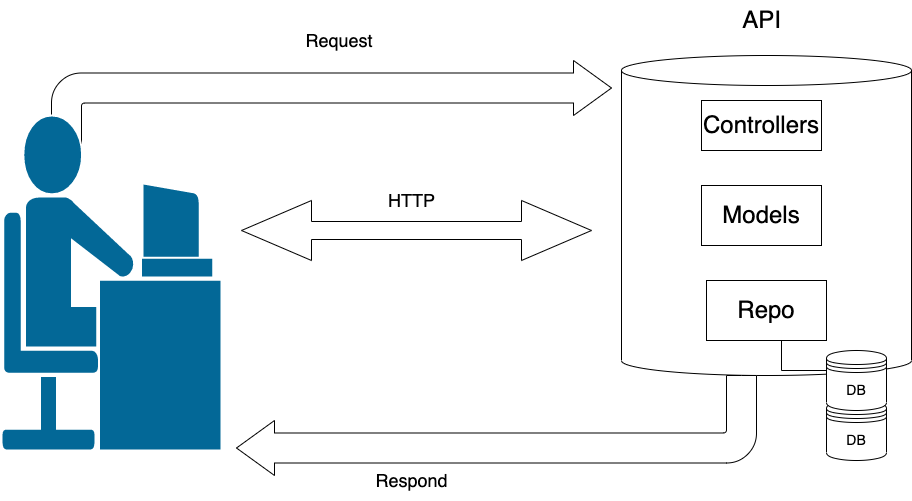

The diagram above was exported from draw.io. Its source (the exported page's mxGraphModel, read from the mxfile embedded in the PNG):
<mxGraphModel dx="2036" dy="764" grid="1" gridSize="10" guides="1" tooltips="1" connect="1" arrows="1" fold="1" page="1" pageScale="1" pageWidth="850" pageHeight="1100" math="0" shadow="0">
  <root>
    <mxCell id="0" />
    <mxCell id="1" parent="0" />
    <mxCell id="J_ysTEOlamNAJ469FRuH-7" value="" style="shape=cylinder3;whiteSpace=wrap;html=1;boundedLbl=1;backgroundOutline=1;size=15;" vertex="1" parent="1">
      <mxGeometry x="520" y="105" width="290" height="320" as="geometry" />
    </mxCell>
    <mxCell id="J_ysTEOlamNAJ469FRuH-8" value="&lt;font style=&quot;font-size: 24px;&quot;&gt;API&lt;/font&gt;" style="text;html=1;resizable=0;autosize=1;align=center;verticalAlign=middle;points=[];fillColor=none;strokeColor=none;rounded=0;" vertex="1" parent="1">
      <mxGeometry x="630" y="50" width="60" height="40" as="geometry" />
    </mxCell>
    <UserObject label="Controllers" treeRoot="1" id="J_ysTEOlamNAJ469FRuH-9">
      <mxCell style="whiteSpace=wrap;html=1;align=center;treeFolding=1;treeMoving=1;newEdgeStyle={&quot;edgeStyle&quot;:&quot;elbowEdgeStyle&quot;,&quot;startArrow&quot;:&quot;none&quot;,&quot;endArrow&quot;:&quot;none&quot;};fontSize=24;" vertex="1" parent="1">
        <mxGeometry x="600" y="150" width="120" height="50" as="geometry" />
      </mxCell>
    </UserObject>
    <UserObject label="Models" treeRoot="1" id="J_ysTEOlamNAJ469FRuH-10">
      <mxCell style="whiteSpace=wrap;html=1;align=center;treeFolding=1;treeMoving=1;newEdgeStyle={&quot;edgeStyle&quot;:&quot;elbowEdgeStyle&quot;,&quot;startArrow&quot;:&quot;none&quot;,&quot;endArrow&quot;:&quot;none&quot;};fontSize=24;" vertex="1" parent="1">
        <mxGeometry x="600" y="235" width="120" height="60" as="geometry" />
      </mxCell>
    </UserObject>
    <UserObject label="Repo" treeRoot="1" id="J_ysTEOlamNAJ469FRuH-11">
      <mxCell style="whiteSpace=wrap;html=1;align=center;treeFolding=1;treeMoving=1;newEdgeStyle={&quot;edgeStyle&quot;:&quot;elbowEdgeStyle&quot;,&quot;startArrow&quot;:&quot;none&quot;,&quot;endArrow&quot;:&quot;none&quot;};fontSize=24;" vertex="1" parent="1">
        <mxGeometry x="605" y="330" width="120" height="60" as="geometry" />
      </mxCell>
    </UserObject>
    <mxCell id="J_ysTEOlamNAJ469FRuH-13" value="" style="edgeStyle=elbowEdgeStyle;elbow=vertical;startArrow=none;endArrow=none;rounded=0;fontSize=24;entryX=0.5;entryY=0;entryDx=0;entryDy=0;" edge="1" target="J_ysTEOlamNAJ469FRuH-14" parent="1">
      <mxGeometry relative="1" as="geometry">
        <mxPoint x="680" y="390" as="sourcePoint" />
        <mxPoint x="750" y="430" as="targetPoint" />
      </mxGeometry>
    </mxCell>
    <mxCell id="J_ysTEOlamNAJ469FRuH-16" style="edgeStyle=orthogonalEdgeStyle;rounded=0;orthogonalLoop=1;jettySize=auto;html=1;fontSize=14;" edge="1" parent="1" source="J_ysTEOlamNAJ469FRuH-14" target="J_ysTEOlamNAJ469FRuH-15">
      <mxGeometry relative="1" as="geometry" />
    </mxCell>
    <mxCell id="J_ysTEOlamNAJ469FRuH-14" value="DB" style="shape=datastore;whiteSpace=wrap;html=1;fontSize=14;" vertex="1" parent="1">
      <mxGeometry x="725" y="450" width="60" height="60" as="geometry" />
    </mxCell>
    <mxCell id="J_ysTEOlamNAJ469FRuH-15" value="DB" style="shape=datastore;whiteSpace=wrap;html=1;fontSize=14;" vertex="1" parent="1">
      <mxGeometry x="725" y="400" width="60" height="60" as="geometry" />
    </mxCell>
    <mxCell id="J_ysTEOlamNAJ469FRuH-22" value="" style="html=1;shadow=0;dashed=0;align=center;verticalAlign=middle;shape=mxgraph.arrows2.bendArrow;dy=15;dx=38;notch=0;arrowHead=55;rounded=1;fontSize=14;" vertex="1" parent="1">
      <mxGeometry x="-50" y="110" width="560" height="100" as="geometry" />
    </mxCell>
    <mxCell id="J_ysTEOlamNAJ469FRuH-23" value="" style="html=1;shadow=0;dashed=0;align=center;verticalAlign=middle;shape=mxgraph.arrows2.bendArrow;dy=15;dx=38;notch=0;arrowHead=55;rounded=1;fontSize=14;rotation=-180;" vertex="1" parent="1">
      <mxGeometry x="135" y="425" width="520" height="100" as="geometry" />
    </mxCell>
    <mxCell id="J_ysTEOlamNAJ469FRuH-25" value="" style="shape=mxgraph.cisco.people.androgenous_person;html=1;pointerEvents=1;dashed=0;fillColor=#036897;strokeColor=#ffffff;strokeWidth=2;verticalLabelPosition=bottom;verticalAlign=top;align=center;outlineConnect=0;fontSize=14;" vertex="1" parent="1">
      <mxGeometry x="-100" y="165" width="220" height="335" as="geometry" />
    </mxCell>
    <mxCell id="J_ysTEOlamNAJ469FRuH-26" value="" style="shape=doubleArrow;whiteSpace=wrap;html=1;fontSize=14;" vertex="1" parent="1">
      <mxGeometry x="140" y="250" width="350" height="60" as="geometry" />
    </mxCell>
    <mxCell id="J_ysTEOlamNAJ469FRuH-27" value="&lt;font style=&quot;font-size: 18px;&quot;&gt;HTTP&lt;/font&gt;" style="text;html=1;align=center;verticalAlign=middle;resizable=0;points=[];autosize=1;strokeColor=none;fillColor=none;fontSize=14;" vertex="1" parent="1">
      <mxGeometry x="275" y="230" width="70" height="40" as="geometry" />
    </mxCell>
    <mxCell id="J_ysTEOlamNAJ469FRuH-28" value="Request&amp;nbsp;" style="text;html=1;align=center;verticalAlign=middle;resizable=0;points=[];autosize=1;strokeColor=none;fillColor=none;fontSize=18;" vertex="1" parent="1">
      <mxGeometry x="190" y="70" width="100" height="40" as="geometry" />
    </mxCell>
    <mxCell id="J_ysTEOlamNAJ469FRuH-29" value="Respond" style="text;html=1;align=center;verticalAlign=middle;resizable=0;points=[];autosize=1;strokeColor=none;fillColor=none;fontSize=18;" vertex="1" parent="1">
      <mxGeometry x="260" y="510" width="100" height="40" as="geometry" />
    </mxCell>
  </root>
</mxGraphModel>